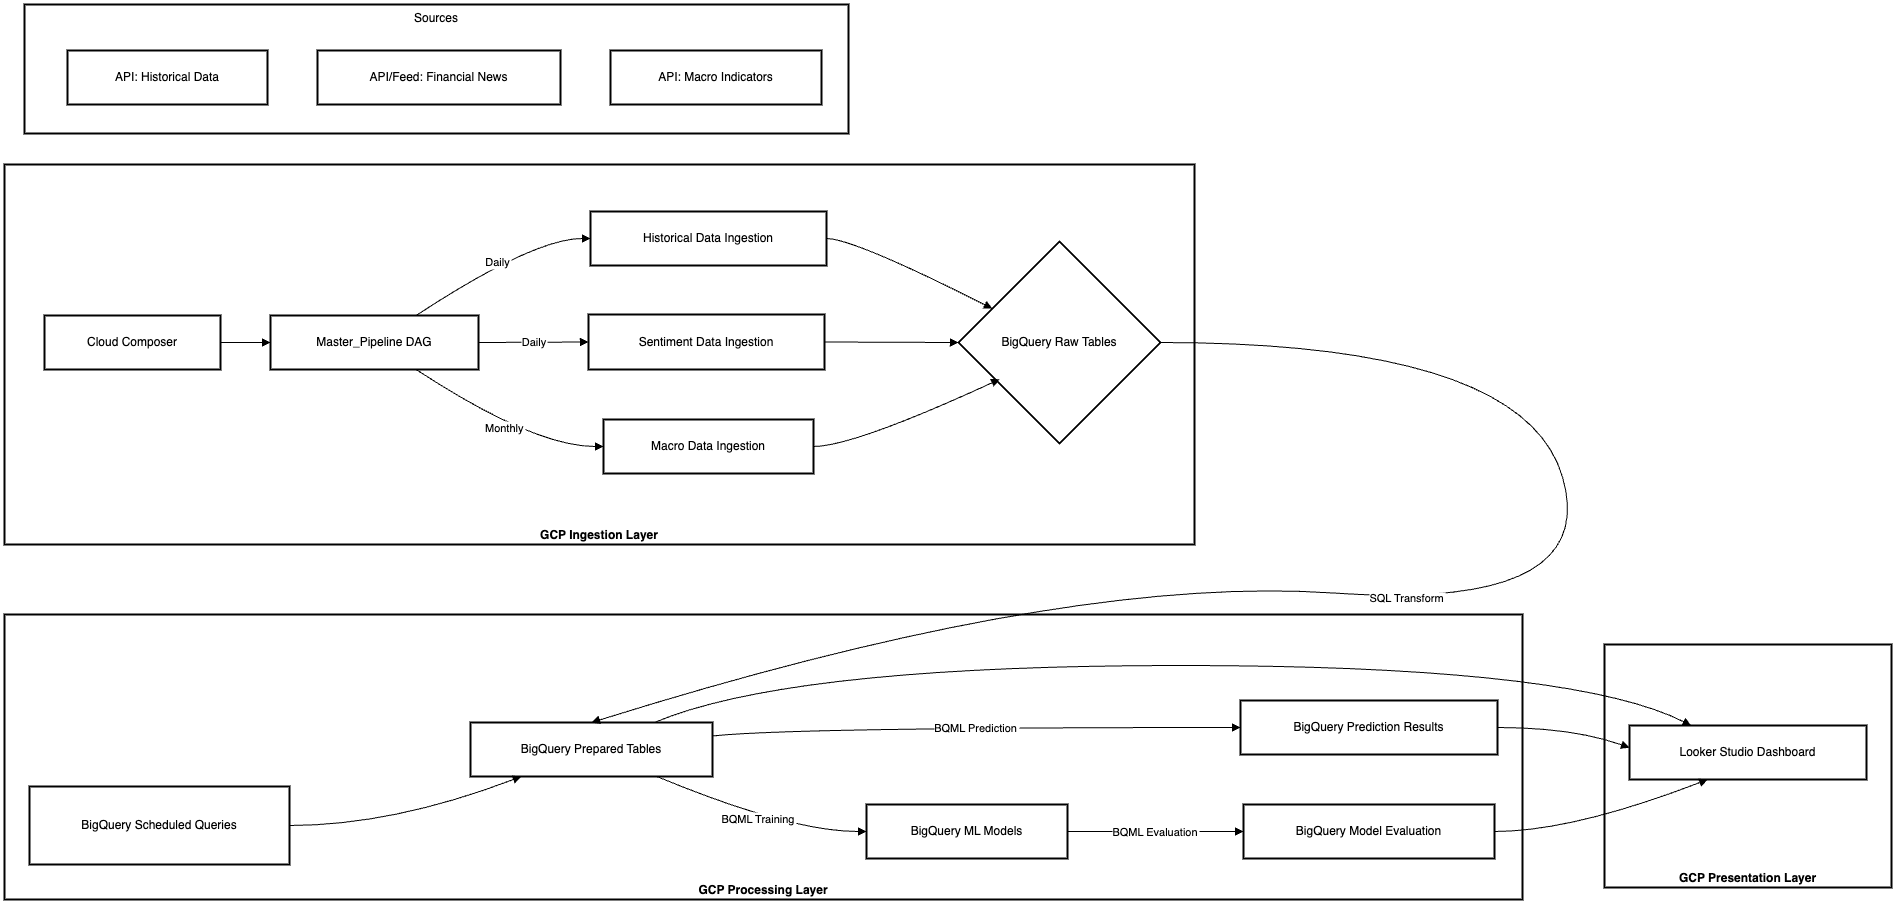

The diagram above was exported from draw.io. Its source (the exported page's mxGraphModel, read from the mxfile embedded in the PNG):
<mxGraphModel dx="2856" dy="2749" grid="1" gridSize="10" guides="1" tooltips="1" connect="1" arrows="1" fold="1" page="1" pageScale="1" pageWidth="827" pageHeight="1169" math="0" shadow="0">
  <root>
    <mxCell id="0" />
    <mxCell id="1" parent="0" />
    <mxCell id="6ydW0X9RmHZTVk0YkWvw-1" value="GCP Presentation Layer" style="whiteSpace=wrap;strokeWidth=2;verticalAlign=bottom;fontStyle=1" parent="1" vertex="1">
      <mxGeometry x="1620" y="500" width="287" height="243" as="geometry" />
    </mxCell>
    <mxCell id="6ydW0X9RmHZTVk0YkWvw-2" value="GCP Processing Layer" style="whiteSpace=wrap;strokeWidth=2;verticalAlign=bottom;fontStyle=1" parent="1" vertex="1">
      <mxGeometry x="20" y="470" width="1518" height="285" as="geometry" />
    </mxCell>
    <mxCell id="6ydW0X9RmHZTVk0YkWvw-3" value="GCP Ingestion Layer" style="whiteSpace=wrap;strokeWidth=2;verticalAlign=bottom;fontStyle=1" parent="1" vertex="1">
      <mxGeometry x="20" y="20" width="1190" height="380" as="geometry" />
    </mxCell>
    <mxCell id="6ydW0X9RmHZTVk0YkWvw-4" value="Sources" style="whiteSpace=wrap;strokeWidth=2;verticalAlign=top;" parent="1" vertex="1">
      <mxGeometry x="40" y="-140" width="824" height="129" as="geometry" />
    </mxCell>
    <mxCell id="6ydW0X9RmHZTVk0YkWvw-5" value="API: Historical Data" style="whiteSpace=wrap;strokeWidth=2;" parent="6ydW0X9RmHZTVk0YkWvw-4" vertex="1">
      <mxGeometry x="43" y="46" width="200" height="54" as="geometry" />
    </mxCell>
    <mxCell id="6ydW0X9RmHZTVk0YkWvw-6" value="API/Feed: Financial News" style="whiteSpace=wrap;strokeWidth=2;" parent="6ydW0X9RmHZTVk0YkWvw-4" vertex="1">
      <mxGeometry x="293" y="46" width="243" height="54" as="geometry" />
    </mxCell>
    <mxCell id="6ydW0X9RmHZTVk0YkWvw-7" value="API: Macro Indicators" style="whiteSpace=wrap;strokeWidth=2;" parent="6ydW0X9RmHZTVk0YkWvw-4" vertex="1">
      <mxGeometry x="586" y="46" width="211" height="54" as="geometry" />
    </mxCell>
    <mxCell id="6ydW0X9RmHZTVk0YkWvw-12" value="BigQuery Raw Tables" style="rhombus;strokeWidth=2;whiteSpace=wrap;" parent="1" vertex="1">
      <mxGeometry x="974" y="97" width="202" height="202" as="geometry" />
    </mxCell>
    <mxCell id="6ydW0X9RmHZTVk0YkWvw-13" value="BigQuery Prepared Tables" style="whiteSpace=wrap;strokeWidth=2;" parent="1" vertex="1">
      <mxGeometry x="486" y="578" width="242" height="54" as="geometry" />
    </mxCell>
    <mxCell id="6ydW0X9RmHZTVk0YkWvw-14" value="BigQuery Scheduled Queries" style="whiteSpace=wrap;strokeWidth=2;" parent="1" vertex="1">
      <mxGeometry x="45" y="642" width="260" height="78" as="geometry" />
    </mxCell>
    <mxCell id="6ydW0X9RmHZTVk0YkWvw-15" value="BigQuery ML Models" style="whiteSpace=wrap;strokeWidth=2;" parent="1" vertex="1">
      <mxGeometry x="882" y="660" width="201" height="54" as="geometry" />
    </mxCell>
    <mxCell id="6ydW0X9RmHZTVk0YkWvw-16" value="BigQuery Prediction Results" style="whiteSpace=wrap;strokeWidth=2;" parent="1" vertex="1">
      <mxGeometry x="1256" y="556" width="257" height="54" as="geometry" />
    </mxCell>
    <mxCell id="6ydW0X9RmHZTVk0YkWvw-17" value="BigQuery Model Evaluation" style="whiteSpace=wrap;strokeWidth=2;" parent="1" vertex="1">
      <mxGeometry x="1259" y="660" width="251" height="54" as="geometry" />
    </mxCell>
    <mxCell id="6ydW0X9RmHZTVk0YkWvw-18" value="Looker Studio Dashboard" style="whiteSpace=wrap;strokeWidth=2;" parent="1" vertex="1">
      <mxGeometry x="1645" y="581" width="237" height="54" as="geometry" />
    </mxCell>
    <mxCell id="6ydW0X9RmHZTVk0YkWvw-26" value="SQL Transform" style="curved=1;startArrow=none;endArrow=block;exitX=1;exitY=0.5;entryX=0.5;entryY=0;rounded=0;entryDx=0;entryDy=0;" parent="1" source="6ydW0X9RmHZTVk0YkWvw-12" target="6ydW0X9RmHZTVk0YkWvw-13" edge="1">
      <mxGeometry relative="1" as="geometry">
        <Array as="points">
          <mxPoint x="1539" y="198" />
          <mxPoint x="1617" y="467" />
          <mxPoint x="1080" y="430" />
        </Array>
      </mxGeometry>
    </mxCell>
    <mxCell id="6ydW0X9RmHZTVk0YkWvw-27" value="" style="curved=1;startArrow=none;endArrow=block;exitX=1;exitY=0.5;entryX=0.21;entryY=1;rounded=0;" parent="1" source="6ydW0X9RmHZTVk0YkWvw-14" target="6ydW0X9RmHZTVk0YkWvw-13" edge="1">
      <mxGeometry relative="1" as="geometry">
        <Array as="points">
          <mxPoint x="408" y="681" />
        </Array>
      </mxGeometry>
    </mxCell>
    <mxCell id="6ydW0X9RmHZTVk0YkWvw-28" value="BQML Training" style="curved=1;startArrow=none;endArrow=block;exitX=0.77;exitY=1;entryX=0;entryY=0.5;rounded=0;" parent="1" source="6ydW0X9RmHZTVk0YkWvw-13" target="6ydW0X9RmHZTVk0YkWvw-15" edge="1">
      <mxGeometry relative="1" as="geometry">
        <Array as="points">
          <mxPoint x="805" y="687" />
        </Array>
      </mxGeometry>
    </mxCell>
    <mxCell id="6ydW0X9RmHZTVk0YkWvw-29" value="BQML Prediction" style="curved=1;startArrow=none;endArrow=block;exitX=1;exitY=0.25;entryX=0;entryY=0.5;rounded=0;" parent="1" source="6ydW0X9RmHZTVk0YkWvw-13" target="6ydW0X9RmHZTVk0YkWvw-16" edge="1">
      <mxGeometry relative="1" as="geometry">
        <Array as="points">
          <mxPoint x="805" y="583" />
        </Array>
      </mxGeometry>
    </mxCell>
    <mxCell id="6ydW0X9RmHZTVk0YkWvw-30" value="BQML Evaluation" style="curved=1;startArrow=none;endArrow=block;exitX=1;exitY=0.5;entryX=0;entryY=0.5;rounded=0;" parent="1" source="6ydW0X9RmHZTVk0YkWvw-15" target="6ydW0X9RmHZTVk0YkWvw-17" edge="1">
      <mxGeometry relative="1" as="geometry">
        <Array as="points" />
      </mxGeometry>
    </mxCell>
    <mxCell id="6ydW0X9RmHZTVk0YkWvw-31" value="" style="curved=1;startArrow=none;endArrow=block;exitX=0.76;exitY=0;entryX=0.26;entryY=0;rounded=0;" parent="1" source="6ydW0X9RmHZTVk0YkWvw-13" target="6ydW0X9RmHZTVk0YkWvw-18" edge="1">
      <mxGeometry relative="1" as="geometry">
        <Array as="points">
          <mxPoint x="805" y="521" />
          <mxPoint x="1588" y="521" />
        </Array>
      </mxGeometry>
    </mxCell>
    <mxCell id="6ydW0X9RmHZTVk0YkWvw-32" value="" style="curved=1;startArrow=none;endArrow=block;exitX=1;exitY=0.5;entryX=0;entryY=0.41;rounded=0;" parent="1" source="6ydW0X9RmHZTVk0YkWvw-16" target="6ydW0X9RmHZTVk0YkWvw-18" edge="1">
      <mxGeometry relative="1" as="geometry">
        <Array as="points">
          <mxPoint x="1588" y="583" />
        </Array>
      </mxGeometry>
    </mxCell>
    <mxCell id="6ydW0X9RmHZTVk0YkWvw-33" value="" style="curved=1;startArrow=none;endArrow=block;exitX=1;exitY=0.5;entryX=0.33;entryY=1;rounded=0;" parent="1" source="6ydW0X9RmHZTVk0YkWvw-17" target="6ydW0X9RmHZTVk0YkWvw-18" edge="1">
      <mxGeometry relative="1" as="geometry">
        <Array as="points">
          <mxPoint x="1588" y="687" />
        </Array>
      </mxGeometry>
    </mxCell>
    <mxCell id="RNUt2h5tgPljGKX3niAx-1" value="Cloud Composer" style="whiteSpace=wrap;strokeWidth=2;" vertex="1" parent="1">
      <mxGeometry x="60" y="171" width="176" height="54" as="geometry" />
    </mxCell>
    <mxCell id="RNUt2h5tgPljGKX3niAx-2" value="Master_Pipeline DAG" style="whiteSpace=wrap;strokeWidth=2;" vertex="1" parent="1">
      <mxGeometry x="286" y="171" width="208" height="54" as="geometry" />
    </mxCell>
    <mxCell id="RNUt2h5tgPljGKX3niAx-3" value="Historical Data Ingestion" style="whiteSpace=wrap;strokeWidth=2;" vertex="1" parent="1">
      <mxGeometry x="606" y="67" width="236" height="54" as="geometry" />
    </mxCell>
    <mxCell id="RNUt2h5tgPljGKX3niAx-4" value="Sentiment Data Ingestion" style="whiteSpace=wrap;strokeWidth=2;" vertex="1" parent="1">
      <mxGeometry x="604" y="170" width="236" height="55" as="geometry" />
    </mxCell>
    <mxCell id="RNUt2h5tgPljGKX3niAx-5" value="Macro Data Ingestion" style="whiteSpace=wrap;strokeWidth=2;" vertex="1" parent="1">
      <mxGeometry x="619" y="275" width="210" height="54" as="geometry" />
    </mxCell>
    <mxCell id="RNUt2h5tgPljGKX3niAx-7" value="" style="curved=1;startArrow=none;endArrow=block;exitX=1;exitY=0.5;entryX=0;entryY=0.5;rounded=0;" edge="1" parent="1" source="RNUt2h5tgPljGKX3niAx-1" target="RNUt2h5tgPljGKX3niAx-2">
      <mxGeometry relative="1" as="geometry">
        <Array as="points" />
      </mxGeometry>
    </mxCell>
    <mxCell id="RNUt2h5tgPljGKX3niAx-8" value="Daily" style="curved=1;startArrow=none;endArrow=block;exitX=0.7;exitY=0;entryX=0;entryY=0.5;rounded=0;" edge="1" parent="1" source="RNUt2h5tgPljGKX3niAx-2" target="RNUt2h5tgPljGKX3niAx-3">
      <mxGeometry relative="1" as="geometry">
        <Array as="points">
          <mxPoint x="549" y="94" />
        </Array>
      </mxGeometry>
    </mxCell>
    <mxCell id="RNUt2h5tgPljGKX3niAx-9" value="Daily" style="curved=1;startArrow=none;endArrow=block;exitX=1;exitY=0.5;entryX=0;entryY=0.5;rounded=0;" edge="1" parent="1" source="RNUt2h5tgPljGKX3niAx-2" target="RNUt2h5tgPljGKX3niAx-4">
      <mxGeometry relative="1" as="geometry">
        <Array as="points" />
      </mxGeometry>
    </mxCell>
    <mxCell id="RNUt2h5tgPljGKX3niAx-10" value="Monthly" style="curved=1;startArrow=none;endArrow=block;exitX=0.7;exitY=1;entryX=0;entryY=0.5;rounded=0;" edge="1" parent="1" source="RNUt2h5tgPljGKX3niAx-2" target="RNUt2h5tgPljGKX3niAx-5">
      <mxGeometry relative="1" as="geometry">
        <Array as="points">
          <mxPoint x="549" y="302" />
        </Array>
      </mxGeometry>
    </mxCell>
    <mxCell id="RNUt2h5tgPljGKX3niAx-11" value="" style="curved=1;startArrow=none;endArrow=block;exitX=1;exitY=0.5;rounded=0;" edge="1" parent="1" source="RNUt2h5tgPljGKX3niAx-3" target="6ydW0X9RmHZTVk0YkWvw-12">
      <mxGeometry relative="1" as="geometry">
        <Array as="points">
          <mxPoint x="869" y="94" />
        </Array>
        <mxPoint x="962.3400000000001" y="171" as="targetPoint" />
      </mxGeometry>
    </mxCell>
    <mxCell id="RNUt2h5tgPljGKX3niAx-12" value="" style="curved=1;startArrow=none;endArrow=block;exitX=1;exitY=0.5;rounded=0;entryX=0;entryY=0.5;entryDx=0;entryDy=0;" edge="1" parent="1" source="RNUt2h5tgPljGKX3niAx-4" target="6ydW0X9RmHZTVk0YkWvw-12">
      <mxGeometry relative="1" as="geometry">
        <Array as="points" />
        <mxPoint x="894" y="198" as="targetPoint" />
      </mxGeometry>
    </mxCell>
    <mxCell id="RNUt2h5tgPljGKX3niAx-13" value="" style="curved=1;startArrow=none;endArrow=block;exitX=1;exitY=0.5;entryX=0.204;entryY=0.682;rounded=0;entryDx=0;entryDy=0;entryPerimeter=0;" edge="1" parent="1" source="RNUt2h5tgPljGKX3niAx-5" target="6ydW0X9RmHZTVk0YkWvw-12">
      <mxGeometry relative="1" as="geometry">
        <Array as="points">
          <mxPoint x="869" y="302" />
        </Array>
        <mxPoint x="962.3399999999997" y="224.99999999999977" as="targetPoint" />
      </mxGeometry>
    </mxCell>
  </root>
</mxGraphModel>